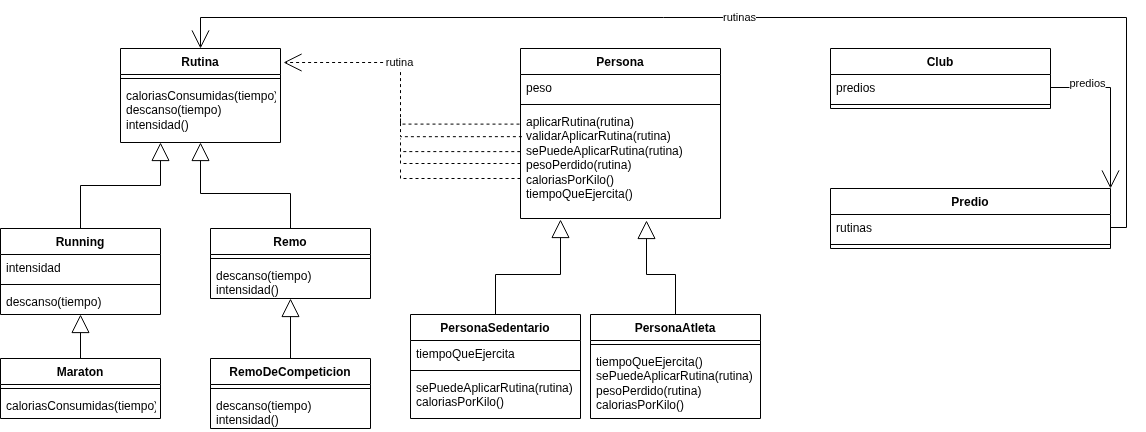

The diagram above was exported from draw.io. Its source (the exported page's mxGraphModel, read from the mxfile embedded in the PNG):
<mxGraphModel dx="1188" dy="477" grid="1" gridSize="10" guides="1" tooltips="1" connect="1" arrows="1" fold="1" page="1" pageScale="1" pageWidth="850" pageHeight="1100" math="0" shadow="0">
  <root>
    <mxCell id="0" />
    <mxCell id="1" parent="0" />
    <mxCell id="FZjlZDAbCrL38AcZPhf5-5" parent="1" style="swimlane;fontStyle=1;align=center;verticalAlign=top;childLayout=stackLayout;horizontal=1;startSize=26;horizontalStack=0;resizeParent=1;resizeParentMax=0;resizeLast=0;collapsible=1;marginBottom=0;whiteSpace=wrap;html=1;" value="Rutina" vertex="1">
      <mxGeometry height="94" width="160" x="120" y="56" as="geometry" />
    </mxCell>
    <mxCell id="FZjlZDAbCrL38AcZPhf5-7" parent="FZjlZDAbCrL38AcZPhf5-5" style="line;strokeWidth=1;fillColor=none;align=left;verticalAlign=middle;spacingTop=-1;spacingLeft=3;spacingRight=3;rotatable=0;labelPosition=right;points=[];portConstraint=eastwest;strokeColor=inherit;labelPerimeter=1;" value="" vertex="1">
      <mxGeometry height="8" width="160" y="26" as="geometry" />
    </mxCell>
    <mxCell id="FZjlZDAbCrL38AcZPhf5-8" parent="FZjlZDAbCrL38AcZPhf5-5" style="text;strokeColor=none;fillColor=none;align=left;verticalAlign=top;spacingLeft=4;spacingRight=4;overflow=hidden;rotatable=0;points=[[0,0.5],[1,0.5]];portConstraint=eastwest;whiteSpace=wrap;html=1;" value="caloriasConsumidas(tiempo)&lt;br/&gt;descanso(tiempo)&lt;br/&gt;intensidad()" vertex="1">
      <mxGeometry height="60" width="160" y="34" as="geometry" />
    </mxCell>
    <mxCell id="FZjlZDAbCrL38AcZPhf5-9" parent="1" style="swimlane;fontStyle=1;align=center;verticalAlign=top;childLayout=stackLayout;horizontal=1;startSize=26;horizontalStack=0;resizeParent=1;resizeParentMax=0;resizeLast=0;collapsible=1;marginBottom=0;whiteSpace=wrap;html=1;" value="Remo" vertex="1">
      <mxGeometry height="70" width="160" x="210" y="236" as="geometry" />
    </mxCell>
    <mxCell id="FZjlZDAbCrL38AcZPhf5-10" parent="FZjlZDAbCrL38AcZPhf5-9" style="line;strokeWidth=1;fillColor=none;align=left;verticalAlign=middle;spacingTop=-1;spacingLeft=3;spacingRight=3;rotatable=0;labelPosition=right;points=[];portConstraint=eastwest;strokeColor=inherit;labelPerimeter=1;" value="" vertex="1">
      <mxGeometry height="8" width="160" y="26" as="geometry" />
    </mxCell>
    <mxCell id="FZjlZDAbCrL38AcZPhf5-11" parent="FZjlZDAbCrL38AcZPhf5-9" style="text;strokeColor=none;fillColor=none;align=left;verticalAlign=top;spacingLeft=4;spacingRight=4;overflow=hidden;rotatable=0;points=[[0,0.5],[1,0.5]];portConstraint=eastwest;whiteSpace=wrap;html=1;" value="&lt;div&gt;descanso(tiempo)&lt;/div&gt;&lt;div&gt;intensidad()&lt;/div&gt;" vertex="1">
      <mxGeometry height="36" width="160" y="34" as="geometry" />
    </mxCell>
    <mxCell id="FZjlZDAbCrL38AcZPhf5-12" parent="1" style="swimlane;fontStyle=1;align=center;verticalAlign=top;childLayout=stackLayout;horizontal=1;startSize=26;horizontalStack=0;resizeParent=1;resizeParentMax=0;resizeLast=0;collapsible=1;marginBottom=0;whiteSpace=wrap;html=1;" value="Running" vertex="1">
      <mxGeometry height="86" width="160" y="236" as="geometry" />
    </mxCell>
    <mxCell id="FZjlZDAbCrL38AcZPhf5-15" parent="FZjlZDAbCrL38AcZPhf5-12" style="text;strokeColor=none;fillColor=none;align=left;verticalAlign=top;spacingLeft=4;spacingRight=4;overflow=hidden;rotatable=0;points=[[0,0.5],[1,0.5]];portConstraint=eastwest;whiteSpace=wrap;html=1;" value="intensidad" vertex="1">
      <mxGeometry height="26" width="160" y="26" as="geometry" />
    </mxCell>
    <mxCell id="FZjlZDAbCrL38AcZPhf5-13" parent="FZjlZDAbCrL38AcZPhf5-12" style="line;strokeWidth=1;fillColor=none;align=left;verticalAlign=middle;spacingTop=-1;spacingLeft=3;spacingRight=3;rotatable=0;labelPosition=right;points=[];portConstraint=eastwest;strokeColor=inherit;labelPerimeter=1;" value="" vertex="1">
      <mxGeometry height="8" width="160" y="52" as="geometry" />
    </mxCell>
    <mxCell id="FZjlZDAbCrL38AcZPhf5-14" parent="FZjlZDAbCrL38AcZPhf5-12" style="text;strokeColor=none;fillColor=none;align=left;verticalAlign=top;spacingLeft=4;spacingRight=4;overflow=hidden;rotatable=0;points=[[0,0.5],[1,0.5]];portConstraint=eastwest;whiteSpace=wrap;html=1;" value="descanso(tiempo)" vertex="1">
      <mxGeometry height="26" width="160" y="60" as="geometry" />
    </mxCell>
    <mxCell id="FZjlZDAbCrL38AcZPhf5-16" parent="1" style="swimlane;fontStyle=1;align=center;verticalAlign=top;childLayout=stackLayout;horizontal=1;startSize=26;horizontalStack=0;resizeParent=1;resizeParentMax=0;resizeLast=0;collapsible=1;marginBottom=0;whiteSpace=wrap;html=1;" value="Maraton" vertex="1">
      <mxGeometry height="60" width="160" y="366" as="geometry" />
    </mxCell>
    <mxCell id="FZjlZDAbCrL38AcZPhf5-18" parent="FZjlZDAbCrL38AcZPhf5-16" style="line;strokeWidth=1;fillColor=none;align=left;verticalAlign=middle;spacingTop=-1;spacingLeft=3;spacingRight=3;rotatable=0;labelPosition=right;points=[];portConstraint=eastwest;strokeColor=inherit;labelPerimeter=1;" value="" vertex="1">
      <mxGeometry height="8" width="160" y="26" as="geometry" />
    </mxCell>
    <mxCell id="FZjlZDAbCrL38AcZPhf5-19" parent="FZjlZDAbCrL38AcZPhf5-16" style="text;strokeColor=none;fillColor=none;align=left;verticalAlign=top;spacingLeft=4;spacingRight=4;overflow=hidden;rotatable=0;points=[[0,0.5],[1,0.5]];portConstraint=eastwest;whiteSpace=wrap;html=1;" value="caloriasConsumidas(tiempo)" vertex="1">
      <mxGeometry height="26" width="160" y="34" as="geometry" />
    </mxCell>
    <mxCell id="FZjlZDAbCrL38AcZPhf5-20" parent="1" style="swimlane;fontStyle=1;align=center;verticalAlign=top;childLayout=stackLayout;horizontal=1;startSize=26;horizontalStack=0;resizeParent=1;resizeParentMax=0;resizeLast=0;collapsible=1;marginBottom=0;whiteSpace=wrap;html=1;" value="RemoDeCompeticion" vertex="1">
      <mxGeometry height="70" width="160" x="210" y="366" as="geometry" />
    </mxCell>
    <mxCell id="FZjlZDAbCrL38AcZPhf5-21" parent="FZjlZDAbCrL38AcZPhf5-20" style="line;strokeWidth=1;fillColor=none;align=left;verticalAlign=middle;spacingTop=-1;spacingLeft=3;spacingRight=3;rotatable=0;labelPosition=right;points=[];portConstraint=eastwest;strokeColor=inherit;labelPerimeter=1;" value="" vertex="1">
      <mxGeometry height="8" width="160" y="26" as="geometry" />
    </mxCell>
    <mxCell id="FZjlZDAbCrL38AcZPhf5-22" parent="FZjlZDAbCrL38AcZPhf5-20" style="text;strokeColor=none;fillColor=none;align=left;verticalAlign=top;spacingLeft=4;spacingRight=4;overflow=hidden;rotatable=0;points=[[0,0.5],[1,0.5]];portConstraint=eastwest;whiteSpace=wrap;html=1;" value="descanso(tiempo)&lt;br&gt;&lt;div&gt;intensidad()&lt;/div&gt;" vertex="1">
      <mxGeometry height="36" width="160" y="34" as="geometry" />
    </mxCell>
    <mxCell id="FZjlZDAbCrL38AcZPhf5-23" parent="1" style="swimlane;fontStyle=1;align=center;verticalAlign=top;childLayout=stackLayout;horizontal=1;startSize=26;horizontalStack=0;resizeParent=1;resizeParentMax=0;resizeLast=0;collapsible=1;marginBottom=0;whiteSpace=wrap;html=1;" value="Persona" vertex="1">
      <mxGeometry height="170" width="200" x="520" y="56" as="geometry" />
    </mxCell>
    <mxCell id="FZjlZDAbCrL38AcZPhf5-39" parent="FZjlZDAbCrL38AcZPhf5-23" style="text;strokeColor=none;fillColor=none;align=left;verticalAlign=top;spacingLeft=4;spacingRight=4;overflow=hidden;rotatable=0;points=[[0,0.5],[1,0.5]];portConstraint=eastwest;whiteSpace=wrap;html=1;" value="peso" vertex="1">
      <mxGeometry height="26" width="200" y="26" as="geometry" />
    </mxCell>
    <mxCell id="FZjlZDAbCrL38AcZPhf5-24" parent="FZjlZDAbCrL38AcZPhf5-23" style="line;strokeWidth=1;fillColor=none;align=left;verticalAlign=middle;spacingTop=-1;spacingLeft=3;spacingRight=3;rotatable=0;labelPosition=right;points=[];portConstraint=eastwest;strokeColor=inherit;labelPerimeter=1;" value="" vertex="1">
      <mxGeometry height="8" width="200" y="52" as="geometry" />
    </mxCell>
    <mxCell id="FZjlZDAbCrL38AcZPhf5-25" parent="FZjlZDAbCrL38AcZPhf5-23" style="text;strokeColor=none;fillColor=none;align=left;verticalAlign=top;spacingLeft=4;spacingRight=4;overflow=hidden;rotatable=0;points=[[0,0.5],[1,0.5]];portConstraint=eastwest;whiteSpace=wrap;html=1;" value="aplicarRutina(rutina)&lt;br&gt;validarAplicarRutina(rutina)&lt;br&gt;sePuedeAplicarRutina(rutina)&lt;br&gt;pesoPerdido(rutina)&lt;br&gt;&lt;div&gt;caloriasPorKilo()&lt;br&gt;tiempoQueEjercita()&lt;/div&gt;" vertex="1">
      <mxGeometry height="110" width="200" y="60" as="geometry" />
    </mxCell>
    <mxCell id="FZjlZDAbCrL38AcZPhf5-26" parent="1" style="swimlane;fontStyle=1;align=center;verticalAlign=top;childLayout=stackLayout;horizontal=1;startSize=26;horizontalStack=0;resizeParent=1;resizeParentMax=0;resizeLast=0;collapsible=1;marginBottom=0;whiteSpace=wrap;html=1;" value="PersonaAtleta" vertex="1">
      <mxGeometry height="104" width="170" x="590" y="322" as="geometry" />
    </mxCell>
    <mxCell id="FZjlZDAbCrL38AcZPhf5-27" parent="FZjlZDAbCrL38AcZPhf5-26" style="line;strokeWidth=1;fillColor=none;align=left;verticalAlign=middle;spacingTop=-1;spacingLeft=3;spacingRight=3;rotatable=0;labelPosition=right;points=[];portConstraint=eastwest;strokeColor=inherit;labelPerimeter=1;" value="" vertex="1">
      <mxGeometry height="8" width="170" y="26" as="geometry" />
    </mxCell>
    <mxCell id="FZjlZDAbCrL38AcZPhf5-28" parent="FZjlZDAbCrL38AcZPhf5-26" style="text;strokeColor=none;fillColor=none;align=left;verticalAlign=top;spacingLeft=4;spacingRight=4;overflow=hidden;rotatable=0;points=[[0,0.5],[1,0.5]];portConstraint=eastwest;whiteSpace=wrap;html=1;" value="tiempoQueEjercita()&lt;br&gt;sePuedeAplicarRutina(rutina)&lt;br&gt;&lt;div&gt;pesoPerdido(rutina)&lt;br&gt;caloriasPorKilo()&lt;/div&gt;" vertex="1">
      <mxGeometry height="70" width="170" y="34" as="geometry" />
    </mxCell>
    <mxCell id="FZjlZDAbCrL38AcZPhf5-29" parent="1" style="swimlane;fontStyle=1;align=center;verticalAlign=top;childLayout=stackLayout;horizontal=1;startSize=26;horizontalStack=0;resizeParent=1;resizeParentMax=0;resizeLast=0;collapsible=1;marginBottom=0;whiteSpace=wrap;html=1;" value="PersonaSedentario" vertex="1">
      <mxGeometry height="104" width="170" x="410" y="322" as="geometry" />
    </mxCell>
    <mxCell id="FZjlZDAbCrL38AcZPhf5-30" parent="FZjlZDAbCrL38AcZPhf5-29" style="text;strokeColor=none;fillColor=none;align=left;verticalAlign=top;spacingLeft=4;spacingRight=4;overflow=hidden;rotatable=0;points=[[0,0.5],[1,0.5]];portConstraint=eastwest;whiteSpace=wrap;html=1;" value="tiempoQueEjercita" vertex="1">
      <mxGeometry height="26" width="170" y="26" as="geometry" />
    </mxCell>
    <mxCell id="FZjlZDAbCrL38AcZPhf5-31" parent="FZjlZDAbCrL38AcZPhf5-29" style="line;strokeWidth=1;fillColor=none;align=left;verticalAlign=middle;spacingTop=-1;spacingLeft=3;spacingRight=3;rotatable=0;labelPosition=right;points=[];portConstraint=eastwest;strokeColor=inherit;labelPerimeter=1;" value="" vertex="1">
      <mxGeometry height="8" width="170" y="52" as="geometry" />
    </mxCell>
    <mxCell id="FZjlZDAbCrL38AcZPhf5-32" parent="FZjlZDAbCrL38AcZPhf5-29" style="text;strokeColor=none;fillColor=none;align=left;verticalAlign=top;spacingLeft=4;spacingRight=4;overflow=hidden;rotatable=0;points=[[0,0.5],[1,0.5]];portConstraint=eastwest;whiteSpace=wrap;html=1;" value="sePuedeAplicarRutina(rutina)&lt;br&gt;caloriasPorKilo()" vertex="1">
      <mxGeometry height="44" width="170" y="60" as="geometry" />
    </mxCell>
    <mxCell id="FZjlZDAbCrL38AcZPhf5-33" parent="1" style="swimlane;fontStyle=1;align=center;verticalAlign=top;childLayout=stackLayout;horizontal=1;startSize=26;horizontalStack=0;resizeParent=1;resizeParentMax=0;resizeLast=0;collapsible=1;marginBottom=0;whiteSpace=wrap;html=1;" value="Predio" vertex="1">
      <mxGeometry height="60" width="280" x="830" y="196" as="geometry" />
    </mxCell>
    <mxCell id="FZjlZDAbCrL38AcZPhf5-42" parent="FZjlZDAbCrL38AcZPhf5-33" style="text;strokeColor=none;fillColor=none;align=left;verticalAlign=top;spacingLeft=4;spacingRight=4;overflow=hidden;rotatable=0;points=[[0,0.5],[1,0.5]];portConstraint=eastwest;whiteSpace=wrap;html=1;" value="rutinas" vertex="1">
      <mxGeometry height="26" width="280" y="26" as="geometry" />
    </mxCell>
    <mxCell id="FZjlZDAbCrL38AcZPhf5-34" parent="FZjlZDAbCrL38AcZPhf5-33" style="line;strokeWidth=1;fillColor=none;align=left;verticalAlign=middle;spacingTop=-1;spacingLeft=3;spacingRight=3;rotatable=0;labelPosition=right;points=[];portConstraint=eastwest;strokeColor=inherit;labelPerimeter=1;" value="" vertex="1">
      <mxGeometry height="8" width="280" y="52" as="geometry" />
    </mxCell>
    <mxCell id="FZjlZDAbCrL38AcZPhf5-36" parent="1" style="swimlane;fontStyle=1;align=center;verticalAlign=top;childLayout=stackLayout;horizontal=1;startSize=26;horizontalStack=0;resizeParent=1;resizeParentMax=0;resizeLast=0;collapsible=1;marginBottom=0;whiteSpace=wrap;html=1;" value="Club" vertex="1">
      <mxGeometry height="60" width="220" x="830" y="56" as="geometry" />
    </mxCell>
    <mxCell id="FZjlZDAbCrL38AcZPhf5-41" parent="FZjlZDAbCrL38AcZPhf5-36" style="text;strokeColor=none;fillColor=none;align=left;verticalAlign=top;spacingLeft=4;spacingRight=4;overflow=hidden;rotatable=0;points=[[0,0.5],[1,0.5]];portConstraint=eastwest;whiteSpace=wrap;html=1;" value="predios" vertex="1">
      <mxGeometry height="26" width="220" y="26" as="geometry" />
    </mxCell>
    <mxCell id="FZjlZDAbCrL38AcZPhf5-37" parent="FZjlZDAbCrL38AcZPhf5-36" style="line;strokeWidth=1;fillColor=none;align=left;verticalAlign=middle;spacingTop=-1;spacingLeft=3;spacingRight=3;rotatable=0;labelPosition=right;points=[];portConstraint=eastwest;strokeColor=inherit;labelPerimeter=1;" value="" vertex="1">
      <mxGeometry height="8" width="220" y="52" as="geometry" />
    </mxCell>
    <mxCell id="FZjlZDAbCrL38AcZPhf5-43" edge="1" parent="1" source="FZjlZDAbCrL38AcZPhf5-12" style="endArrow=block;endSize=16;endFill=0;html=1;rounded=0;defaultLabelBackgroundColor=page;edgeStyle=orthogonalEdgeStyle;entryX=0.25;entryY=1;entryDx=0;entryDy=0;exitX=0.5;exitY=0;exitDx=0;exitDy=0;" target="FZjlZDAbCrL38AcZPhf5-5" value="">
      <mxGeometry relative="1" width="160" as="geometry">
        <mxPoint x="50" y="196" as="sourcePoint" />
        <mxPoint x="160" y="156" as="targetPoint" />
      </mxGeometry>
    </mxCell>
    <mxCell id="FZjlZDAbCrL38AcZPhf5-44" edge="1" parent="1" source="FZjlZDAbCrL38AcZPhf5-9" style="endArrow=block;endSize=16;endFill=0;html=1;rounded=0;defaultLabelBackgroundColor=page;edgeStyle=orthogonalEdgeStyle;libavoidRouting=1;entryX=0.5;entryY=1;entryDx=0;entryDy=0;exitX=0.5;exitY=0;exitDx=0;exitDy=0;" target="FZjlZDAbCrL38AcZPhf5-5" value="">
      <mxGeometry relative="1" width="160" x="0.0114" as="geometry">
        <Array as="points">
          <mxPoint x="290" y="201" />
          <mxPoint x="200" y="201" />
        </Array>
        <mxPoint x="330" y="196" as="sourcePoint" />
        <mxPoint x="220" y="156" as="targetPoint" />
      </mxGeometry>
    </mxCell>
    <mxCell id="FZjlZDAbCrL38AcZPhf5-45" edge="1" parent="1" source="FZjlZDAbCrL38AcZPhf5-16" style="endArrow=block;endSize=16;endFill=0;html=1;rounded=0;defaultLabelBackgroundColor=page;exitX=0.5;exitY=0;exitDx=0;exitDy=0;edgeStyle=orthogonalEdgeStyle;entryX=0.5;entryY=1;entryDx=0;entryDy=0;" target="FZjlZDAbCrL38AcZPhf5-12" value="">
      <mxGeometry relative="1" width="160" as="geometry">
        <mxPoint x="100" y="622" as="sourcePoint" />
        <mxPoint x="140" y="506" as="targetPoint" />
      </mxGeometry>
    </mxCell>
    <mxCell id="FZjlZDAbCrL38AcZPhf5-46" edge="1" parent="1" source="FZjlZDAbCrL38AcZPhf5-20" style="endArrow=block;endSize=16;endFill=0;html=1;rounded=0;defaultLabelBackgroundColor=page;exitX=0.5;exitY=0;exitDx=0;exitDy=0;edgeStyle=orthogonalEdgeStyle;entryX=0.5;entryY=1;entryDx=0;entryDy=0;" target="FZjlZDAbCrL38AcZPhf5-9" value="">
      <mxGeometry relative="1" width="160" x="-0.5769" as="geometry">
        <mxPoint x="250" y="370" as="sourcePoint" />
        <mxPoint x="250" y="326" as="targetPoint" />
      </mxGeometry>
    </mxCell>
    <mxCell id="FZjlZDAbCrL38AcZPhf5-48" edge="1" parent="1" source="FZjlZDAbCrL38AcZPhf5-29" style="endArrow=block;endSize=16;endFill=0;html=1;rounded=0;defaultLabelBackgroundColor=page;edgeStyle=orthogonalEdgeStyle;libavoidRouting=1;entryX=0.2;entryY=1.009;entryDx=0;entryDy=0;exitX=0.5;exitY=0;exitDx=0;exitDy=0;entryPerimeter=0;" target="FZjlZDAbCrL38AcZPhf5-25" value="">
      <mxGeometry relative="1" width="160" x="-0.3786" as="geometry">
        <Array as="points">
          <mxPoint x="495" y="282" />
          <mxPoint x="560" y="282" />
        </Array>
        <mxPoint x="600" y="386" as="sourcePoint" />
        <mxPoint x="610" y="236" as="targetPoint" />
      </mxGeometry>
    </mxCell>
    <mxCell id="FZjlZDAbCrL38AcZPhf5-49" edge="1" parent="1" source="FZjlZDAbCrL38AcZPhf5-26" style="endArrow=block;endSize=16;endFill=0;html=1;rounded=0;defaultLabelBackgroundColor=page;edgeStyle=orthogonalEdgeStyle;libavoidRouting=1;entryX=0.63;entryY=1.018;entryDx=0;entryDy=0;exitX=0.5;exitY=0;exitDx=0;exitDy=0;entryPerimeter=0;" target="FZjlZDAbCrL38AcZPhf5-25" value="">
      <mxGeometry relative="1" width="160" x="-0.4286" as="geometry">
        <Array as="points">
          <mxPoint x="675" y="282" />
          <mxPoint x="646" y="282" />
        </Array>
        <mxPoint x="740" y="256" as="sourcePoint" />
        <mxPoint x="780" y="166" as="targetPoint" />
      </mxGeometry>
    </mxCell>
    <mxCell id="FZjlZDAbCrL38AcZPhf5-50" edge="1" parent="1" source="FZjlZDAbCrL38AcZPhf5-41" style="endArrow=open;endSize=16;endFill=0;html=1;rounded=0;defaultLabelBackgroundColor=page;edgeStyle=orthogonalEdgeStyle;exitX=1;exitY=0.5;exitDx=0;exitDy=0;entryX=1;entryY=0;entryDx=0;entryDy=0;libavoidRouting=1;" target="FZjlZDAbCrL38AcZPhf5-33" value="predios">
      <mxGeometry relative="1" width="160" x="-0.5404" y="4" as="geometry">
        <mxPoint as="offset" />
        <Array as="points">
          <mxPoint x="1110" y="95" />
        </Array>
        <mxPoint x="1070" y="296" as="sourcePoint" />
        <mxPoint x="1140" y="86" as="targetPoint" />
      </mxGeometry>
    </mxCell>
    <mxCell id="FZjlZDAbCrL38AcZPhf5-51" edge="1" parent="1" source="FZjlZDAbCrL38AcZPhf5-25" style="endArrow=open;endSize=16;endFill=0;html=1;rounded=0;defaultLabelBackgroundColor=page;edgeStyle=orthogonalEdgeStyle;libavoidRouting=1;entryX=1.019;entryY=0.149;entryDx=0;entryDy=0;exitX=-0.005;exitY=0.142;exitDx=0;exitDy=0;exitPerimeter=0;entryPerimeter=0;dashed=1;" target="FZjlZDAbCrL38AcZPhf5-5" value="rutina">
      <mxGeometry relative="1" width="160" x="0.2233" as="geometry">
        <mxPoint x="330" y="116" as="sourcePoint" />
        <mxPoint x="320" y="299" as="targetPoint" />
      </mxGeometry>
    </mxCell>
    <mxCell id="FZjlZDAbCrL38AcZPhf5-53" edge="1" parent="1" source="FZjlZDAbCrL38AcZPhf5-25" style="endArrow=none;endSize=16;endFill=0;html=1;rounded=0;defaultLabelBackgroundColor=page;edgeStyle=orthogonalEdgeStyle;exitX=0.007;exitY=0.256;exitDx=0;exitDy=0;exitPerimeter=0;dashed=1;libavoidRouting=1;" value="">
      <mxGeometry relative="1" width="160" x="-0.1691" as="geometry">
        <Array as="points">
          <mxPoint x="400" y="144" />
        </Array>
        <mxPoint x="515" y="189" as="sourcePoint" />
        <mxPoint x="400" y="126" as="targetPoint" />
      </mxGeometry>
    </mxCell>
    <mxCell id="FZjlZDAbCrL38AcZPhf5-54" edge="1" parent="1" source="FZjlZDAbCrL38AcZPhf5-25" style="endArrow=none;endSize=16;endFill=0;html=1;rounded=0;defaultLabelBackgroundColor=page;edgeStyle=orthogonalEdgeStyle;exitX=-0.001;exitY=0.392;exitDx=0;exitDy=0;exitPerimeter=0;dashed=1;libavoidRouting=1;" value="">
      <mxGeometry relative="1" width="160" x="-0.1041" as="geometry">
        <Array as="points">
          <mxPoint x="400" y="159" />
        </Array>
        <mxPoint x="520" y="154" as="sourcePoint" />
        <mxPoint x="400" y="146" as="targetPoint" />
      </mxGeometry>
    </mxCell>
    <mxCell id="FZjlZDAbCrL38AcZPhf5-55" edge="1" parent="1" source="FZjlZDAbCrL38AcZPhf5-25" style="endArrow=none;endSize=16;endFill=0;html=1;rounded=0;defaultLabelBackgroundColor=page;edgeStyle=orthogonalEdgeStyle;exitX=0;exitY=0.5;exitDx=0;exitDy=0;dashed=1;libavoidRouting=1;" value="">
      <mxGeometry relative="1" width="160" x="-0.071" as="geometry">
        <Array as="points">
          <mxPoint x="400" y="171" />
        </Array>
        <mxPoint x="510" y="169" as="sourcePoint" />
        <mxPoint x="400" y="156" as="targetPoint" />
      </mxGeometry>
    </mxCell>
    <mxCell id="FZjlZDAbCrL38AcZPhf5-56" edge="1" parent="1" style="endArrow=none;endSize=16;endFill=0;html=1;rounded=0;defaultLabelBackgroundColor=page;edgeStyle=orthogonalEdgeStyle;dashed=1;" value="">
      <mxGeometry relative="1" width="160" x="-0.0286" as="geometry">
        <Array as="points">
          <mxPoint x="400" y="186" />
        </Array>
        <mxPoint x="520" y="186" as="sourcePoint" />
        <mxPoint x="400" y="176" as="targetPoint" />
      </mxGeometry>
    </mxCell>
    <mxCell id="FZjlZDAbCrL38AcZPhf5-65" edge="1" parent="1" source="FZjlZDAbCrL38AcZPhf5-42" style="endArrow=open;endSize=16;endFill=0;html=1;rounded=0;defaultLabelBackgroundColor=page;edgeStyle=orthogonalEdgeStyle;exitX=1;exitY=0.5;exitDx=0;exitDy=0;entryX=0.5;entryY=0;entryDx=0;entryDy=0;" target="FZjlZDAbCrL38AcZPhf5-5" value="rutinas">
      <mxGeometry relative="1" width="160" x="0.0356" as="geometry">
        <mxPoint as="offset" />
        <Array as="points">
          <mxPoint x="1126" y="235" />
          <mxPoint x="1126" y="25" />
          <mxPoint x="200" y="25" />
        </Array>
        <mxPoint x="1160" y="196" as="sourcePoint" />
        <mxPoint x="1220" y="297" as="targetPoint" />
      </mxGeometry>
    </mxCell>
  </root>
</mxGraphModel>